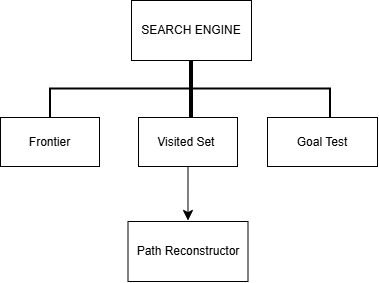

The diagram above was exported from draw.io. Its source (the exported page's mxGraphModel, read from the mxfile embedded in the PNG):
<mxGraphModel dx="741" dy="979" grid="0" gridSize="10" guides="1" tooltips="1" connect="1" arrows="1" fold="1" page="0" pageScale="1" pageWidth="850" pageHeight="1100" math="0" shadow="0">
  <root>
    <mxCell id="0" />
    <mxCell id="1" parent="0" />
    <mxCell id="N4QEZDXfJS8W0QTHlcc5-1" parent="1" style="rounded=0;whiteSpace=wrap;html=1;" value="SEARCH ENGINE" vertex="1">
      <mxGeometry height="60" width="120" x="133" y="-62" as="geometry" />
    </mxCell>
    <mxCell id="N4QEZDXfJS8W0QTHlcc5-2" parent="1" style="strokeWidth=2;html=1;shape=mxgraph.flowchart.annotation_2;align=left;labelPosition=right;pointerEvents=1;direction=south;" value="" vertex="1">
      <mxGeometry height="57" width="280" x="52" y="-2" as="geometry" />
    </mxCell>
    <mxCell id="N4QEZDXfJS8W0QTHlcc5-5" parent="1" style="line;strokeWidth=4;direction=south;html=1;perimeter=backbonePerimeter;points=[];outlineConnect=0;" value="" vertex="1">
      <mxGeometry height="65" width="10" x="188" y="-2" as="geometry" />
    </mxCell>
    <mxCell id="N4QEZDXfJS8W0QTHlcc5-6" parent="1" style="rounded=0;whiteSpace=wrap;html=1;" value="Visited Set&amp;nbsp;" vertex="1">
      <mxGeometry height="49" width="99" x="140" y="55" as="geometry" />
    </mxCell>
    <mxCell id="N4QEZDXfJS8W0QTHlcc5-7" parent="1" style="rounded=0;whiteSpace=wrap;html=1;" value="Frontier" vertex="1">
      <mxGeometry height="49" width="99" x="2" y="55" as="geometry" />
    </mxCell>
    <mxCell id="N4QEZDXfJS8W0QTHlcc5-8" parent="1" style="rounded=0;whiteSpace=wrap;html=1;" value="Goal Test" vertex="1">
      <mxGeometry height="49" width="110" x="269" y="55" as="geometry" />
    </mxCell>
    <mxCell id="N4QEZDXfJS8W0QTHlcc5-9" edge="1" parent="1" source="N4QEZDXfJS8W0QTHlcc5-6" style="endArrow=classic;html=1;rounded=0;fontSize=12;startSize=8;endSize=8;curved=1;exitX=0.5;exitY=1;exitDx=0;exitDy=0;entryX=2.807;entryY=0.509;entryDx=0;entryDy=0;entryPerimeter=0;" target="N4QEZDXfJS8W0QTHlcc5-2" value="">
      <mxGeometry height="50" relative="1" width="50" as="geometry">
        <mxPoint x="175" y="225" as="sourcePoint" />
        <mxPoint x="225" y="175" as="targetPoint" />
      </mxGeometry>
    </mxCell>
    <mxCell id="N4QEZDXfJS8W0QTHlcc5-10" parent="1" style="rounded=0;whiteSpace=wrap;html=1;" value="Path Reconstructor" vertex="1">
      <mxGeometry height="60" width="120" x="129.5" y="159" as="geometry" />
    </mxCell>
  </root>
</mxGraphModel>